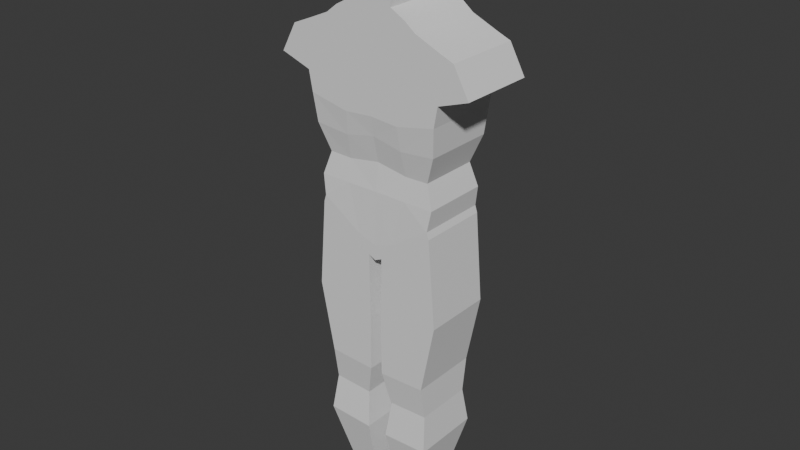 # Source: Persona12.blend  (saved by Blender 4.3.32; exported with 4.5.12 LTS)
import bpy
from mathutils import Matrix  # noqa: F401  (used for matrix-valued properties, if any)

bpy.ops.wm.read_factory_settings(use_empty=True)
scene = bpy.context.scene
scene.name = 'Scene'

# ---- collections
col_collection = bpy.data.collections.new('Collection'); scene.collection.children.link(col_collection)

# ---- world
world_world = bpy.data.worlds.new('World'); scene.world = world_world
world_world.use_nodes = True; world_world.node_tree.nodes.clear()
_N = world_world.node_tree.nodes; _L = world_world.node_tree.links
n0 = _N.new('ShaderNodeOutputWorld'); n0.name = 'World Output'; n0.location = (300, 300)
n1 = _N.new('ShaderNodeBackground'); n1.name = 'Background'; n1.location = (10, 300)
n1.inputs[0].default_value = (0.05088, 0.05088, 0.05088, 1.0)
_L.new(n1.outputs[0], n0.inputs[0])
n0.is_active_output = True
world_world.color = (0.05088, 0.05088, 0.05088)
world_world.sun_shadow_jitter_overblur = 0.0

# ---- meshes
me_cube_001 = bpy.data.meshes.new('Cube.001')
me_cube_001.from_pydata([(0.1966, -0.2686, 0.9413), (0.209, -0.2473, 0.7801), (0.2194, -0.2084, 0.6072), (0.2185, -0.2326, 0.45), (0.4106, -0.2446, 0.3106), (0.4345, -0.2326, 0.4508), (0.4106, 0.2446, 0.3106), (0.4345, 0.2326, 0.4508), (0.1315, 0.2446, 0.1284), (0.1966, 0.2686, 0.9413), (0.3833, 0.2084, 0.611), (0.3833, -0.2084, 0.611), (0.209, 0.2473, 0.7801), (0.2194, 0.2084, 0.6072), (0.4532, 0.2473, 0.8005), (0.4532, -0.2473, 0.8005), (0.1315, -0.2446, 0.1284), (0.2185, 0.2326, 0.45), (0.4704, 0.2686, 0.9979), (0.4704, -0.2686, 0.9979), (0.0, 0.2446, 0.08703), (0.0, 0.2326, 0.4523), (0.0, -0.2446, 0.08703), (0.0, -0.2326, 0.4523), (0.0, 0.2084, 0.6426), (0.0, -0.2084, 0.6426), (0.0, 0.2473, 0.8246), (0.0, -0.2473, 0.8246), (0.0, 0.2686, 0.9572), (0.0, -0.2686, 0.9572), (0.1988, -0.2686, 1.095), (0.1988, 0.2686, 1.095), (0.4967, 0.2686, 1.14), (0.4967, -0.2686, 1.14), (0.0, 0.2686, 1.088), (0.0, -0.2686, 1.088), (0.1728, -0.2686, 1.394), (0.1728, 0.2686, 1.394), (0.396, 0.2686, 1.424), (0.396, -0.2686, 1.424), (0.0, 0.2686, 1.381), (0.0, -0.2686, 1.381), (0.7098, 0.2686, 1.213), (0.7098, -0.2686, 1.213), (0.6016, 0.2686, 1.411), (0.6016, -0.2686, 1.411), (0.1663, -0.2686, 1.512), (0.1663, 0.2686, 1.512), (0.3308, 0.2686, 1.527), (0.3308, -0.2686, 1.527), (0.0, 0.2686, 1.494), (0.0, -0.2686, 1.494), (0.5134, 0.2686, 1.447), (0.5134, -0.2686, 1.447), (0.1542, -0.2686, 1.642), (0.1542, 0.2686, 1.642), (0.2548, 0.2686, 1.587), (0.2548, -0.2686, 1.587), (0.0, 0.2686, 1.608), (0.0, -0.2686, 1.608), (0.1565, -0.2686, 1.7), (0.1565, 0.2686, 1.7), (0.0, 0.2686, 1.66), (0.0, -0.2686, 1.66), (0.1789, -0.2686, 1.925), (0.1789, 0.2686, 1.925), (0.0, 0.2686, 1.927), (0.0, -0.2686, 1.927), (0.1657, -0.2686, 2.155), (0.1657, 0.2686, 2.155), (0.0, 0.2686, 2.186), (0.0, -0.2686, 2.186), (0.4259, -0.2446, 0.263), (0.4259, 0.2446, 0.263), (0.05119, 0.2446, 0.002565), (0.05119, -0.2446, 0.002565), (0.0, 0.2446, -0.02172), (0.0, -0.2446, -0.02172), (0.4768, -0.2446, -0.3525), (0.4768, 0.2446, -0.3525), (0.04216, 0.2446, -0.4684), (0.04216, -0.2446, -0.4684), (0.3789, -0.2446, -0.8497), (0.3789, 0.2446, -0.8497), (0.04645, 0.2446, -0.8634), (0.04645, -0.2446, -0.8634), (0.3814, -0.2066, -1.087), (0.3814, 0.2066, -1.087), (0.1008, 0.2066, -1.099), (0.1008, -0.2066, -1.099), (0.4068, -0.2444, -1.342), (0.4068, 0.2444, -1.342), (0.07478, 0.2444, -1.356), (0.07478, -0.2444, -1.356), (0.2674, -0.1154, -1.918), (0.2674, 0.1154, -1.918), (0.1106, 0.1154, -1.924), (0.1106, -0.1154, -1.924)], [], [(9, 28, 34, 31), (8, 17, 7, 6), (6, 7, 5, 4), (19, 18, 32, 33), (6, 4, 72, 73), (30, 33, 39, 36), (11, 10, 14, 15), (5, 7, 10, 11), (35, 30, 36, 41), (3, 5, 11, 2), (1, 15, 19, 0), (20, 21, 17, 8), (2, 11, 15, 1), (16, 22, 77, 75), (23, 3, 2, 25), (27, 1, 0, 29), (15, 14, 18, 19), (25, 2, 1, 27), (12, 26, 28, 9), (29, 0, 30, 35), (13, 24, 26, 12), (14, 12, 9, 18), (0, 19, 33, 30), (10, 13, 12, 14), (17, 21, 24, 13), (7, 17, 13, 10), (16, 3, 23, 22), (4, 5, 3, 16), (18, 9, 31, 32), (45, 44, 52, 53), (41, 36, 46, 51), (33, 32, 42, 43), (31, 34, 40, 37), (32, 31, 37, 38), (43, 42, 44, 45), (44, 38, 48, 52), (39, 33, 43, 45), (32, 38, 44, 42), (48, 47, 55, 56), (47, 50, 58, 55), (48, 49, 53, 52), (36, 39, 49, 46), (39, 45, 53, 49), (37, 40, 50, 47), (38, 37, 47, 48), (56, 55, 54, 57), (55, 58, 62, 61), (51, 46, 54, 59), (49, 48, 56, 57), (46, 49, 57, 54), (63, 60, 64, 67), (54, 55, 61, 60), (59, 54, 60, 63), (67, 64, 68, 71), (60, 61, 65, 64), (61, 62, 66, 65), (69, 70, 71, 68), (64, 65, 69, 68), (65, 66, 70, 69), (72, 75, 81, 78), (76, 74, 75, 77), (20, 8, 74, 76), (8, 6, 73, 74), (4, 16, 75, 72), (78, 81, 85, 82), (75, 74, 80, 81), (74, 73, 79, 80), (73, 72, 78, 79), (82, 85, 89, 86), (81, 80, 84, 85), (80, 79, 83, 84), (79, 78, 82, 83), (88, 87, 91, 92), (85, 84, 88, 89), (84, 83, 87, 88), (83, 82, 86, 87), (90, 93, 97, 94), (87, 86, 90, 91), (86, 89, 93, 90), (89, 88, 92, 93), (96, 95, 94, 97), (93, 92, 96, 97), (92, 91, 95, 96), (91, 90, 94, 95)])
_uv = me_cube_001.uv_layers.new(name='UVMap')
_uv.uv.foreach_set('vector', [0.625, 0.4421, 0.625, 0.3739, 0.625, 0.3739, 0.625, 0.4421, 0.375, 0.4421, 0.625, 0.4421, 0.625, 0.5, 0.375, 0.5, 0.375, 0.5, 0.625, 0.5, 0.625, 0.75, 0.375, 0.75, 0.625, 0.75, 0.625, 0.5, 0.625, 0.5, 0.625, 0.75, 0.375, 0.5, 0.375, 0.75, 0.375, 0.75, 0.375, 0.5, 0.625, 0.8079, 0.625, 0.75, 0.625, 0.75, 0.625, 0.8079, 0.625, 0.75, 0.625, 0.5, 0.625, 0.5, 0.625, 0.75, 0.625, 0.75, 0.625, 0.5, 0.625, 0.5, 0.625, 0.75, 0.625, 0.8761, 0.625, 0.8079, 0.625, 0.8079, 0.625, 0.8761, 0.625, 0.8079, 0.625, 0.75, 0.625, 0.75, 0.625, 0.8079, 0.625, 0.8079, 0.625, 0.75, 0.625, 0.75, 0.625, 0.8079, 0.375, 0.3739, 0.625, 0.3739, 0.625, 0.4421, 0.375, 0.4421, 0.625, 0.8079, 0.625, 0.75, 0.625, 0.75, 0.625, 0.8079, 0.375, 0.8079, 0.375, 0.8761, 0.375, 0.8761, 0.375, 0.8079, 0.625, 0.8761, 0.625, 0.8079, 0.625, 0.8079, 0.625, 0.8761, 0.625, 0.8761, 0.625, 0.8079, 0.625, 0.8079, 0.625, 0.8761, 0.625, 0.75, 0.625, 0.5, 0.625, 0.5, 0.625, 0.75, 0.625, 0.8761, 0.625, 0.8079, 0.625, 0.8079, 0.625, 0.8761, 0.625, 0.4421, 0.625, 0.3739, 0.625, 0.3739, 0.625, 0.4421, 0.625, 0.8761, 0.625, 0.8079, 0.625, 0.8079, 0.625, 0.8761, 0.625, 0.4421, 0.625, 0.3739, 0.625, 0.3739, 0.625, 0.4421, 0.625, 0.5, 0.625, 0.4421, 0.625, 0.4421, 0.625, 0.5, 0.625, 0.8079, 0.625, 0.75, 0.625, 0.75, 0.625, 0.8079, 0.625, 0.5, 0.625, 0.4421, 0.625, 0.4421, 0.625, 0.5, 0.625, 0.4421, 0.625, 0.3739, 0.625, 0.3739, 0.625, 0.4421, 0.625, 0.5, 0.625, 0.4421, 0.625, 0.4421, 0.625, 0.5, 0.375, 0.8079, 0.625, 0.8079, 0.625, 0.8761, 0.375, 0.8761, 0.375, 0.75, 0.625, 0.75, 0.625, 0.8079, 0.375, 0.8079, 0.625, 0.5, 0.625, 0.4421, 0.625, 0.4421, 0.625, 0.5, 0.625, 0.75, 0.625, 0.5, 0.625, 0.5, 0.625, 0.75, 0.625, 0.8761, 0.625, 0.8079, 0.625, 0.8079, 0.625, 0.8761, 0.625, 0.75, 0.625, 0.5, 0.625, 0.5, 0.625, 0.75, 0.625, 0.4421, 0.625, 0.3739, 0.625, 0.3739, 0.625, 0.4421, 0.625, 0.5, 0.625, 0.4421, 0.625, 0.4421, 0.625, 0.5, 0.625, 0.75, 0.625, 0.5, 0.625, 0.5, 0.625, 0.75, 0.625, 0.5, 0.625, 0.5, 0.625, 0.5, 0.625, 0.5, 0.625, 0.75, 0.625, 0.75, 0.625, 0.75, 0.625, 0.75, 0.625, 0.5, 0.625, 0.5, 0.625, 0.5, 0.625, 0.5, 0.625, 0.5, 0.625, 0.4421, 0.625, 0.4421, 0.625, 0.5, 0.625, 0.4421, 0.625, 0.3739, 0.625, 0.3739, 0.625, 0.4421, 0.625, 0.5, 0.625, 0.75, 0.625, 0.75, 0.625, 0.5, 0.625, 0.8079, 0.625, 0.75, 0.625, 0.75, 0.625, 0.8079, 0.625, 0.75, 0.625, 0.75, 0.625, 0.75, 0.625, 0.75, 0.625, 0.4421, 0.625, 0.3739, 0.625, 0.3739, 0.625, 0.4421, 0.625, 0.5, 0.625, 0.4421, 0.625, 0.4421, 0.625, 0.5, 0.625, 0.5, 0.6829, 0.5, 0.6829, 0.75, 0.625, 0.75, 0.625, 0.4421, 0.625, 0.3739, 0.625, 0.3739, 0.625, 0.4421, 0.625, 0.8761, 0.625, 0.8079, 0.625, 0.8079, 0.625, 0.8761, 0.625, 0.75, 0.625, 0.5, 0.625, 0.5, 0.625, 0.75, 0.625, 0.8079, 0.625, 0.75, 0.625, 0.75, 0.625, 0.8079, 0.625, 0.8761, 0.625, 0.8079, 0.625, 0.8079, 0.625, 0.8761, 0.6829, 0.75, 0.6829, 0.5, 0.6829, 0.5, 0.6829, 0.75, 0.625, 0.8761, 0.625, 0.8079, 0.625, 0.8079, 0.625, 0.8761, 0.625, 0.8761, 0.625, 0.8079, 0.625, 0.8079, 0.625, 0.8761, 0.6829, 0.75, 0.6829, 0.5, 0.6829, 0.5, 0.6829, 0.75, 0.625, 0.4421, 0.625, 0.3739, 0.625, 0.3739, 0.625, 0.4421, 0.6829, 0.5, 0.7511, 0.5, 0.7511, 0.75, 0.6829, 0.75, 0.6829, 0.75, 0.6829, 0.5, 0.6829, 0.5, 0.6829, 0.75, 0.625, 0.4421, 0.625, 0.3739, 0.625, 0.3739, 0.625, 0.4421, 0.375, 0.75, 0.375, 0.8079, 0.375, 0.8079, 0.375, 0.75, 0.375, 0.3739, 0.375, 0.4421, 0.375, 0.8079, 0.375, 0.8761, 0.375, 0.3739, 0.375, 0.4421, 0.375, 0.4421, 0.375, 0.3739, 0.375, 0.4421, 0.375, 0.5, 0.375, 0.5, 0.375, 0.4421, 0.375, 0.75, 0.375, 0.8079, 0.375, 0.8079, 0.375, 0.75, 0.375, 0.75, 0.375, 0.8079, 0.375, 0.8079, 0.375, 0.75, 0.375, 0.8079, 0.375, 0.4421, 0.375, 0.4421, 0.375, 0.8079, 0.375, 0.4421, 0.375, 0.5, 0.375, 0.5, 0.375, 0.4421, 0.375, 0.5, 0.375, 0.75, 0.375, 0.75, 0.375, 0.5, 0.375, 0.75, 0.375, 0.8079, 0.375, 0.8079, 0.375, 0.75, 0.375, 0.8079, 0.375, 0.4421, 0.375, 0.4421, 0.375, 0.8079, 0.375, 0.4421, 0.375, 0.5, 0.375, 0.5, 0.375, 0.4421, 0.375, 0.5, 0.375, 0.75, 0.375, 0.75, 0.375, 0.5, 0.375, 0.4421, 0.375, 0.5, 0.375, 0.5, 0.375, 0.4421, 0.375, 0.8079, 0.375, 0.4421, 0.375, 0.4421, 0.375, 0.8079, 0.375, 0.4421, 0.375, 0.5, 0.375, 0.5, 0.375, 0.4421, 0.375, 0.5, 0.375, 0.75, 0.375, 0.75, 0.375, 0.5, 0.375, 0.75, 0.375, 0.8079, 0.375, 0.8079, 0.375, 0.75, 0.375, 0.5, 0.375, 0.75, 0.375, 0.75, 0.375, 0.5, 0.375, 0.75, 0.375, 0.8079, 0.375, 0.8079, 0.375, 0.75, 0.375, 0.8079, 0.375, 0.4421, 0.375, 0.4421, 0.375, 0.8079, 0.375, 0.4421, 0.375, 0.5, 0.375, 0.75, 0.375, 0.8079, 0.375, 0.8079, 0.375, 0.4421, 0.375, 0.4421, 0.375, 0.8079, 0.375, 0.4421, 0.375, 0.5, 0.375, 0.5, 0.375, 0.4421, 0.375, 0.5, 0.375, 0.75, 0.375, 0.75, 0.375, 0.5])
me_cube_001.update()

# ---- objects
ob_empty = bpy.data.objects.new('Empty', None)
ob_cube = bpy.data.objects.new('Cube', me_cube_001)

# ---- transforms, parenting, visibility, modifiers, constraints
ob_empty.location = (0.0, 0.0, 0.0)
ob_empty.rotation_euler = (1.571, -0.0, -0.0)
ob_empty.empty_display_type = 'IMAGE'
ob_empty.empty_display_size = 5.0
ob_cube.location = (0.0, 0.0, 0.0)
_m = ob_cube.modifiers.new('Mirror', 'MIRROR')
_m.use_clip = True

# ---- collection membership
col_collection.objects.link(ob_empty)
col_collection.objects.link(ob_cube)

# ---- scene / render settings (as saved in the file)
scene.frame_start = 1; scene.frame_end = 250; scene.frame_set(1)
scene.render.engine = 'BLENDER_EEVEE_NEXT'
bpy.context.view_layer.update()

# ---- added for rendering (the .blend has no active camera and no usable light): camera, sun
cam_auto = bpy.data.cameras.new('AutoCamera')
cam_auto.lens = 50.0
cam_auto.sensor_width = 36.0
cam_auto.clip_end = 1000.0
ob_auto_camera = bpy.data.objects.new('AutoCamera', cam_auto)
scene.collection.objects.link(ob_auto_camera)
ob_auto_camera.location = (4.05414, -4.86496, 3.37445)
ob_auto_camera.rotation_euler = (1.09748, -7.21219e-08, 0.694738)
scene.camera = ob_auto_camera
light_auto_sun = bpy.data.lights.new('AutoSun', 'SUN')
light_auto_sun.energy = 3.0
light_auto_sun.angle = 0.0523599
ob_auto_sun = bpy.data.objects.new('AutoSun', light_auto_sun)
scene.collection.objects.link(ob_auto_sun)
ob_auto_sun.rotation_euler = (0.872665, 0.174533, 0.523599)
bpy.context.view_layer.update()
